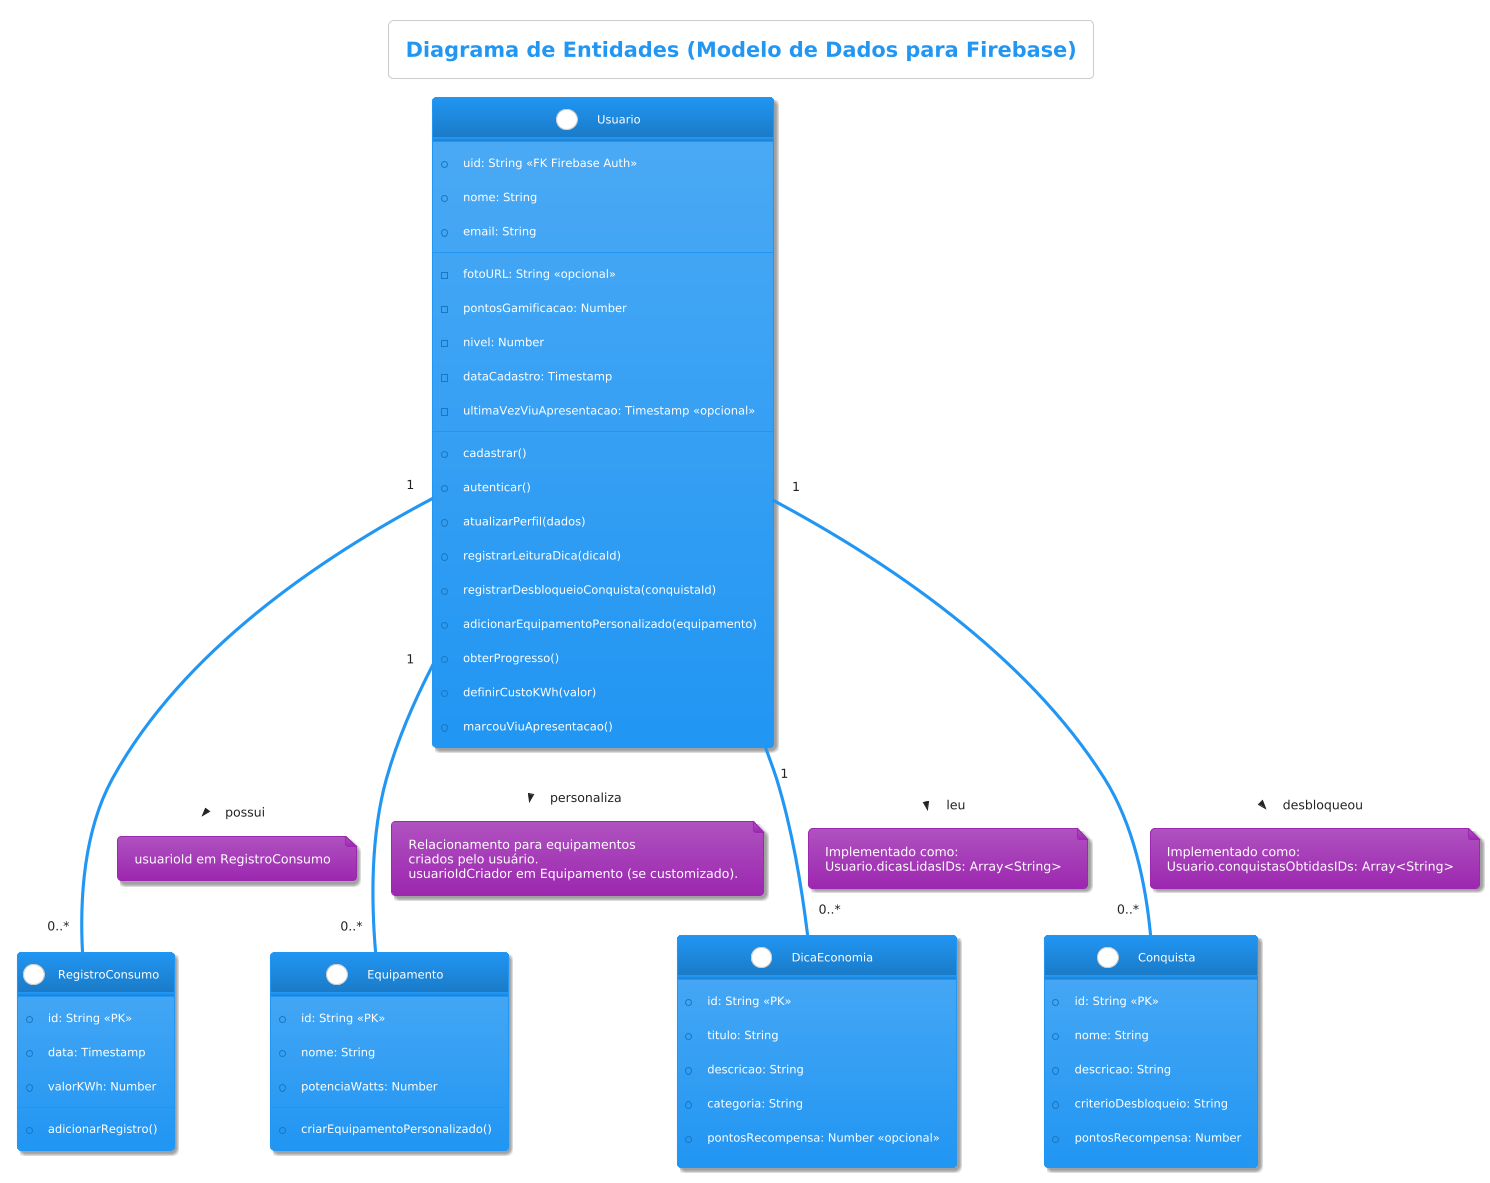

The diagram above was rendered by PlantUML. Its source (embedded in the PNG):
@startuml
title Diagrama de Entidades (Modelo de Dados para Firebase)

!theme materia

' --- Entidades Principais ---

class Usuario {
  + uid: String <<FK Firebase Auth>>
  + nome: String
  + email: String
  --
  - fotoURL: String <<opcional>>
  - pontosGamificacao: Number
  - nivel: Number
  - dataCadastro: Timestamp
  - ultimaVezViuApresentacao: Timestamp <<opcional>>
  --
  + cadastrar()
  + autenticar()
  + atualizarPerfil(dados)
  + registrarLeituraDica(dicaId)
  + registrarDesbloqueioConquista(conquistaId)
  + adicionarEquipamentoPersonalizado(equipamento)
  + obterProgresso()
  + definirCustoKWh(valor)
  + marcouViuApresentacao()
}

class RegistroConsumo {
  + id: String <<PK>>
  + data: Timestamp
  + valorKWh: Number
  --
  + adicionarRegistro()
}

class Equipamento {
  + id: String <<PK>>
  + nome: String
  + potenciaWatts: Number
  --
  + criarEquipamentoPersonalizado()
}

class DicaEconomia {
  + id: String <<PK>>
  + titulo: String
  + descricao: String
  + categoria: String
  + pontosRecompensa: Number <<opcional>>
}

class Conquista {
  + id: String <<PK>>
  + nome: String
  + descricao: String
  + criterioDesbloqueio: String
  + pontosRecompensa: Number
}

' --- Relacionamentos ---
' Um Usuário pode ter vários Registros de Consumo
Usuario "1" -- "0..*" RegistroConsumo : possui >
note on link: usuarioId em RegistroConsumo

' Um Usuário pode ter vários Equipamentos Personalizados
' Equipamentos predefinidos são globais
Usuario "1" -- "0..*" Equipamento : personaliza >
note on link
  Relacionamento para equipamentos
  criados pelo usuário.
  usuarioIdCriador em Equipamento (se customizado).
end note

' Um Usuário pode ter lido várias Dicas (Muitos-para-Muitos)
' Implementado como uma lista de IDs de Dicas lidas no documento do Usuário
Usuario "1" -- "0..*" DicaEconomia : leu >
note on link
  Implementado como:
  Usuario.dicasLidasIDs: Array<String>
end note

' Um Usuário pode ter desbloqueado várias Conquistas (Muitos-para-Muitos)
' Implementado como uma lista de IDs de Conquistas no documento do Usuário
Usuario "1" -- "0..*" Conquista : desbloqueou >
note on link
  Implementado como:
  Usuario.conquistasObtidasIDs: Array<String>
end note

' (Removida a "end note" órfã que estava aqui)
@enduml